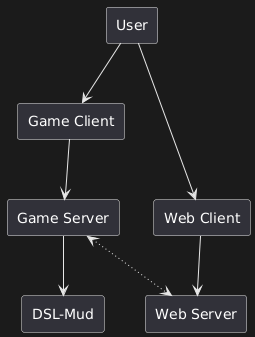

The diagram above was rendered by PlantUML. Its source (embedded in the PNG):
@startuml
rectangle User
rectangle "Game Client"
rectangle "Game Server"
rectangle "DSL-Mud"
rectangle "Web Client"
rectangle "Web Server"

User --> "Game Client"
"Game Client"--> "Game Server"
"Game Server"--> "DSL-Mud"

User --> "Web Client"
"Web Client"--> "Web Server"
"Game Server"<-[dotted]-> "Web Server"
@enduml